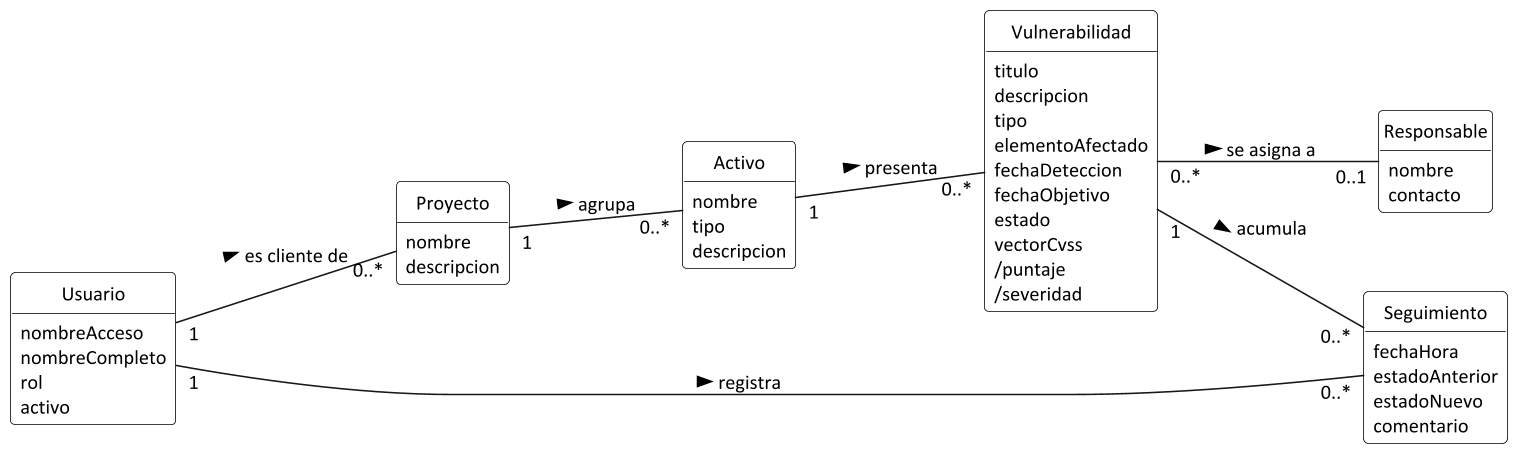

The diagram above was rendered by PlantUML. Its source (embedded in the PNG):
@startuml dominio
!include estilo.iuml
left to right direction
hide circle
hide methods
skinparam classAttributeIconSize 0
skinparam class {
  BorderColor black
  BackgroundColor white
}
class Usuario {
  nombreAcceso
  nombreCompleto
  rol
  activo
}
class Proyecto {
  nombre
  descripcion
}
class Activo {
  nombre
  tipo
  descripcion
}
class Vulnerabilidad {
  titulo
  descripcion
  tipo
  elementoAfectado
  fechaDeteccion
  fechaObjetivo
  estado
  vectorCvss
  /puntaje
  /severidad
}
class Responsable {
  nombre
  contacto
}
class Seguimiento {
  fechaHora
  estadoAnterior
  estadoNuevo
  comentario
}
Usuario "1" -- "0..*" Proyecto : es cliente de >
Proyecto "1" -- "0..*" Activo : agrupa >
Activo "1" -- "0..*" Vulnerabilidad : presenta >
Vulnerabilidad "0..*" -- "0..1" Responsable : se asigna a >
Vulnerabilidad "1" -- "0..*" Seguimiento : acumula >
Usuario "1" -- "0..*" Seguimiento : registra >
@enduml